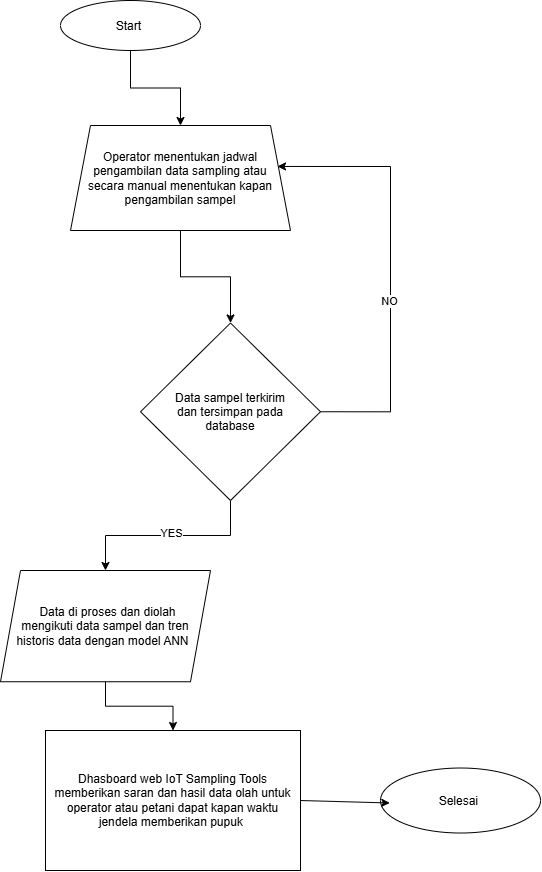

The diagram above was exported from draw.io. Its source (the exported page's mxGraphModel, read from the mxfile embedded in the PNG):
<mxGraphModel dx="1562" dy="1000" grid="1" gridSize="10" guides="1" tooltips="1" connect="1" arrows="1" fold="1" page="1" pageScale="1" pageWidth="850" pageHeight="1100" math="0" shadow="0">
  <root>
    <mxCell id="0" />
    <mxCell id="1" parent="0" />
    <mxCell id="Xb6TVDnpFCW47qnFlS4y-7" edge="1" parent="1" source="Xb6TVDnpFCW47qnFlS4y-1" style="edgeStyle=orthogonalEdgeStyle;rounded=0;orthogonalLoop=1;jettySize=auto;html=1;" target="Xb6TVDnpFCW47qnFlS4y-6" value="">
      <mxGeometry relative="1" as="geometry" />
    </mxCell>
    <mxCell id="Xb6TVDnpFCW47qnFlS4y-1" parent="1" style="ellipse;whiteSpace=wrap;html=1;shapeInside=1;" value="Start&amp;nbsp;" vertex="1">
      <mxGeometry height="50" width="140" x="110" y="110" as="geometry" />
    </mxCell>
    <mxCell id="Xb6TVDnpFCW47qnFlS4y-13" edge="1" parent="1" source="Xb6TVDnpFCW47qnFlS4y-6" style="edgeStyle=orthogonalEdgeStyle;rounded=0;orthogonalLoop=1;jettySize=auto;html=1;" target="Xb6TVDnpFCW47qnFlS4y-12" value="">
      <mxGeometry relative="1" as="geometry" />
    </mxCell>
    <mxCell id="Xb6TVDnpFCW47qnFlS4y-6" parent="1" style="shape=trapezoid;perimeter=trapezoidPerimeter;whiteSpace=wrap;html=1;shapeInside=1;fixedSize=1;" value="Operator menentukan jadwal pengambilan data sampling atau secara manual menentukan kapan pengambilan sampel" vertex="1">
      <mxGeometry height="105" width="220" x="120" y="235" as="geometry" />
    </mxCell>
    <mxCell id="Xb6TVDnpFCW47qnFlS4y-15" edge="1" parent="1" source="Xb6TVDnpFCW47qnFlS4y-12" style="edgeStyle=orthogonalEdgeStyle;rounded=0;orthogonalLoop=1;jettySize=auto;html=1;entryX=0.941;entryY=0.39;entryDx=0;entryDy=0;entryPerimeter=0;exitX=1;exitY=0.5;exitDx=0;exitDy=0;" target="Xb6TVDnpFCW47qnFlS4y-6" value="">
      <mxGeometry relative="1" as="geometry">
        <Array as="points">
          <mxPoint x="440" y="521.3" />
          <mxPoint x="440" y="276" />
        </Array>
        <mxPoint x="415.8892957746479" y="521.3" as="sourcePoint" />
        <mxPoint x="379.99999999999994" y="275.95000000000005" as="targetPoint" />
      </mxGeometry>
    </mxCell>
    <mxCell id="Xb6TVDnpFCW47qnFlS4y-16" connectable="0" parent="Xb6TVDnpFCW47qnFlS4y-15" style="edgeLabel;html=1;align=center;verticalAlign=middle;resizable=0;points=[];" value="NO" vertex="1">
      <mxGeometry relative="1" x="-0.1534" y="2" as="geometry">
        <mxPoint as="offset" />
      </mxGeometry>
    </mxCell>
    <mxCell id="Xb6TVDnpFCW47qnFlS4y-18" edge="1" parent="1" source="Xb6TVDnpFCW47qnFlS4y-12" style="edgeStyle=orthogonalEdgeStyle;rounded=0;orthogonalLoop=1;jettySize=auto;html=1;" target="Xb6TVDnpFCW47qnFlS4y-17" value="">
      <mxGeometry relative="1" as="geometry" />
    </mxCell>
    <mxCell id="Xb6TVDnpFCW47qnFlS4y-19" connectable="0" parent="Xb6TVDnpFCW47qnFlS4y-18" style="edgeLabel;html=1;align=center;verticalAlign=middle;resizable=0;points=[];" value="YES" vertex="1">
      <mxGeometry relative="1" x="-0.1692" y="-3" as="geometry">
        <mxPoint x="-14" as="offset" />
      </mxGeometry>
    </mxCell>
    <mxCell id="Xb6TVDnpFCW47qnFlS4y-12" parent="1" style="rhombus;whiteSpace=wrap;html=1;shapeInside=1;" value="Data sampel terkirim dan tersimpan pada database" vertex="1">
      <mxGeometry height="177.5" width="180" x="190" y="432.5" as="geometry" />
    </mxCell>
    <mxCell id="Xb6TVDnpFCW47qnFlS4y-21" edge="1" parent="1" source="Xb6TVDnpFCW47qnFlS4y-17" style="edgeStyle=orthogonalEdgeStyle;rounded=0;orthogonalLoop=1;jettySize=auto;html=1;" target="Xb6TVDnpFCW47qnFlS4y-20" value="">
      <mxGeometry relative="1" as="geometry" />
    </mxCell>
    <mxCell id="Xb6TVDnpFCW47qnFlS4y-17" parent="1" style="shape=parallelogram;perimeter=parallelogramPerimeter;whiteSpace=wrap;html=1;shapeInside=1;fixedSize=1;" value="Data di proses dan diolah mengikuti data sampel dan tren historis data dengan model ANN" vertex="1">
      <mxGeometry height="111.25" width="210" x="50" y="680" as="geometry" />
    </mxCell>
    <mxCell id="Xb6TVDnpFCW47qnFlS4y-20" parent="1" style="whiteSpace=wrap;html=1;" value="Dhasboard web IoT Sampling Tools memberikan saran dan hasil data olah untuk operator atau petani dapat kapan waktu jendela memberikan pupuk&amp;nbsp;" vertex="1">
      <mxGeometry height="140" width="255" x="95" y="840.01" as="geometry" />
    </mxCell>
    <mxCell id="Xb6TVDnpFCW47qnFlS4y-22" parent="1" style="ellipse;whiteSpace=wrap;html=1;shapeInside=1;" value="Selesai&amp;nbsp;" vertex="1">
      <mxGeometry height="64.99" width="160" x="430" y="877.52" as="geometry" />
    </mxCell>
    <mxCell id="Xb6TVDnpFCW47qnFlS4y-23" edge="1" parent="1" source="Xb6TVDnpFCW47qnFlS4y-20" style="endArrow=classic;html=1;rounded=0;entryX=0.058;entryY=0.538;entryDx=0;entryDy=0;entryPerimeter=0;exitX=1;exitY=0.5;exitDx=0;exitDy=0;" target="Xb6TVDnpFCW47qnFlS4y-22" value="">
      <mxGeometry height="50" relative="1" width="50" as="geometry">
        <mxPoint x="350" y="940" as="sourcePoint" />
        <mxPoint x="400" y="890" as="targetPoint" />
      </mxGeometry>
    </mxCell>
  </root>
</mxGraphModel>